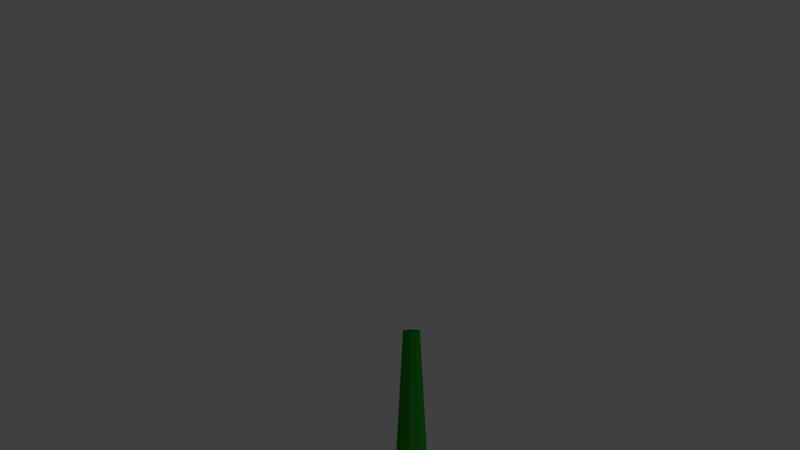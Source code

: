 # Source: tree.blend  (saved by Blender 2.79.0; exported with 4.5.12 LTS)
import bpy
from mathutils import Matrix  # noqa: F401  (used for matrix-valued properties, if any)

bpy.ops.wm.read_factory_settings(use_empty=True)
scene = bpy.context.scene
scene.name = 'Scene'

# ---- collections
col_collection_1 = bpy.data.collections.new('Collection 1'); scene.collection.children.link(col_collection_1)

# ---- materials (node trees are filled in below, after node groups)
mat_material_001 = bpy.data.materials.new('Material.001')
mat_material_001.alpha_threshold = 0.0
mat_material_001.use_transparent_shadow = False
mat_material_001.diffuse_color = (0.01738, 0.2883, 0.01621, 1.0)
mat_material_001.roughness = 0.5
mat_material_001.specular_intensity = 0.01852
mat_material_002 = bpy.data.materials.new('Material.002')
mat_material_002.alpha_threshold = 0.0
mat_material_002.use_transparent_shadow = False
mat_material_002.diffuse_color = (0.8, 0.3271, 0.03386, 1.0)
mat_material_002.roughness = 0.5

# ---- material node trees

# ---- world
world_world = bpy.data.worlds.new('World'); scene.world = world_world
world_world.color = (0.05088, 0.05088, 0.05088)
world_world.use_sun_shadow = False
world_world.sun_shadow_jitter_overblur = 0.0
world_world.cycles.sampling_method = 'MANUAL'

# ---- cameras
cam_camera = bpy.data.cameras.new('Camera')
cam_camera.clip_end = 100.0
cam_camera.lens = 35.0
cam_camera.sensor_width = 32.0
cam_camera.sensor_height = 18.0
cam_camera.ortho_scale = 7.314
cam_camera.dof.focus_distance = 0.0
cam_camera.dof.aperture_fstop = 128.0

# ---- lights
light_lamp = bpy.data.lights.new('Lamp', 'POINT')
light_lamp.transmission_factor = 0.0
light_lamp.cutoff_distance = 30.0
light_lamp.energy = 100.0
light_lamp.shadow_buffer_clip_start = 1.001
light_lamp.shadow_soft_size = 0.1
light_lamp.shadow_maximum_resolution = 0.006
light_lamp.use_absolute_resolution = True

# ---- meshes
me_cone_002 = bpy.data.meshes.new('Cone.002')
me_cone_002.from_pydata([(-0.3411, -0.4695, 1.605), (-7.49e-08, 0.07996, 1.293), (0.047, 0.06469, 1.293), (0.07604, 0.02471, 1.293), (0.07604, -0.02471, 1.293), (0.047, -0.06469, 1.293), (-8.189e-08, -0.07996, 1.293), (-0.047, -0.06469, 1.293), (-0.07604, -0.02471, 1.293), (-0.07604, 0.02471, 1.293), (-0.047, 0.06469, 1.293), (-1.239e-07, 0.1509, 0.0173), (0.08872, 0.1221, 0.0173), (0.1436, 0.04664, 0.0173), (0.1436, -0.04664, 0.0173), (0.08872, -0.1221, 0.0173), (-1.371e-07, -0.1509, 0.0173), (-0.08872, -0.1221, 0.0173), (-0.1436, -0.04664, 0.0173), (-0.1436, 0.04664, 0.0173), (-0.08872, 0.1221, 0.0173)], [], [(1, 2, 12, 11), (11, 12, 13, 14, 15, 16, 17, 18, 19, 20), (8, 9, 19, 18), (5, 6, 16, 15), (2, 3, 13, 12), (9, 10, 20, 19), (6, 7, 17, 16), (3, 4, 14, 13), (10, 1, 11, 20), (7, 8, 18, 17), (4, 5, 15, 14)])
_uv = me_cone_002.uv_layers.new(name='UVMap')
_uv.uv.foreach_set('vector', [0.7753, 0.1715, 0.7689, 0.1705, 0.7919, 0.003772, 0.804, 0.005662, 0.8633, 0.5618, 0.8561, 0.5717, 0.8444, 0.5755, 0.8327, 0.5717, 0.8255, 0.5618, 0.8255, 0.5495, 0.8327, 0.5396, 0.8444, 0.5358, 0.8561, 0.5396, 0.8633, 0.5495, 0.7299, 0.1691, 0.7234, 0.1697, 0.7061, 0.002299, 0.7184, 0.001246, 0.7494, 0.1688, 0.7429, 0.1687, 0.7429, 0.0004027, 0.7552, 0.0006136, 0.7689, 0.1705, 0.7624, 0.1697, 0.7797, 0.002299, 0.7919, 0.003772, 0.7234, 0.1697, 0.717, 0.1705, 0.6939, 0.003772, 0.7061, 0.002299, 0.7429, 0.1687, 0.7364, 0.1688, 0.7306, 0.0006135, 0.7429, 0.0004027, 0.7624, 0.1697, 0.7559, 0.1691, 0.7675, 0.001246, 0.7797, 0.002299, 0.717, 0.1705, 0.7105, 0.1715, 0.6818, 0.005662, 0.6939, 0.003772, 0.7364, 0.1688, 0.7299, 0.1691, 0.7184, 0.001246, 0.7306, 0.0006135, 0.7559, 0.1691, 0.7494, 0.1688, 0.7552, 0.0006136, 0.7675, 0.001246])
me_cone_002.materials.append(mat_material_001)
me_cone_002.materials.append(mat_material_002)
me_cone_002.use_remesh_preserve_volume = False
me_cone_002.use_remesh_preserve_attributes = False
me_cone_002.use_mirror_vertex_groups = False
me_cone_002.update()

# ---- objects
ob_cone_001 = bpy.data.objects.new('Cone.001', me_cone_002)
ob_lamp = bpy.data.objects.new('Lamp', light_lamp)
ob_camera = bpy.data.objects.new('Camera', cam_camera)

# ---- transforms, parenting, visibility, modifiers, constraints
ob_cone_001.location = (0.0, 0.0, -0.002863)
ob_cone_001.lineart.crease_threshold = 0.0
ob_lamp.location = (6.921, 1.005, 1.504)
ob_lamp.rotation_euler = (0.6503, 0.05522, 1.866)
ob_lamp.lock_rotations_4d = False
ob_lamp.empty_display_type = 'ARROWS'
ob_lamp.color = (0.0, 0.0, 0.0, 0.0)
ob_lamp.lineart.crease_threshold = 0.0
ob_camera.location = (5.747, -5.721, 1.855)
ob_camera.rotation_euler = (1.621, -1.021e-05, 0.8007)
ob_camera.lock_rotations_4d = False
ob_camera.empty_display_type = 'ARROWS'
ob_camera.color = (0.0, 0.0, 0.0, 0.0)
ob_camera.display_type = 'WIRE'
ob_camera.lineart.crease_threshold = 0.0

# ---- collection membership
col_collection_1.objects.link(ob_cone_001)
col_collection_1.objects.link(ob_lamp)
col_collection_1.objects.link(ob_camera)

# ---- scene / render settings (as saved in the file)
scene.camera = ob_camera
scene.frame_start = 1; scene.frame_end = 250; scene.frame_set(0)
scene.render.engine = 'BLENDER_EEVEE_NEXT'
scene.render.resolution_percentage = 50
scene.render.dither_intensity = 0.0
scene.cycles.use_denoising = False
scene.cycles.samples = 128
scene.cycles.sampling_pattern = 'TABULATED_SOBOL'
scene.cycles.use_adaptive_sampling = False
scene.cycles.use_light_tree = False
scene.cycles.blur_glossy = 0.0
scene.cycles.sample_clamp_indirect = 0.0
scene.view_settings.view_transform = 'Standard'
bpy.context.view_layer.update()

